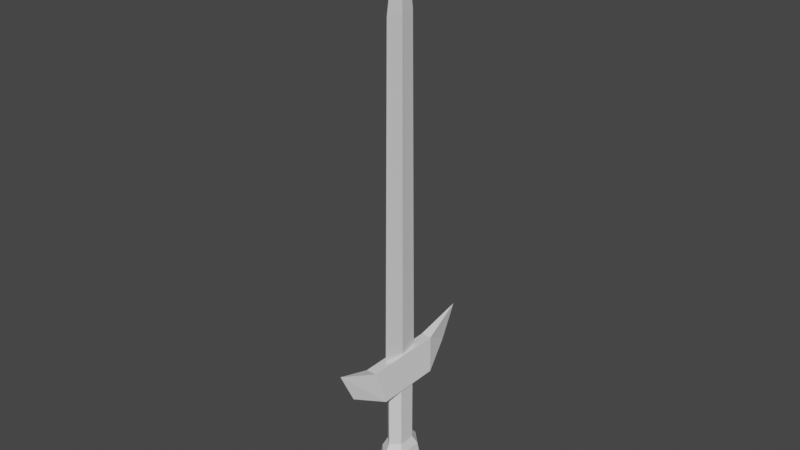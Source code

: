 # Source: sword.blend  (saved by Blender 3.5.10; exported with 4.5.12 LTS)
import bpy
from mathutils import Matrix  # noqa: F401  (used for matrix-valued properties, if any)

bpy.ops.wm.read_factory_settings(use_empty=True)
scene = bpy.context.scene
scene.name = 'Scene'

# ---- world
world_world = bpy.data.worlds.new('World'); scene.world = world_world
world_world.use_nodes = True; world_world.node_tree.nodes.clear()
_N = world_world.node_tree.nodes; _L = world_world.node_tree.links
n0 = _N.new('ShaderNodeOutputWorld'); n0.name = 'World Output'; n0.location = (300, 300)
n1 = _N.new('ShaderNodeBackground'); n1.name = 'Background'; n1.location = (10, 300)
n1.inputs[0].default_value = (0.05088, 0.05088, 0.05088, 1.0)
_L.new(n1.outputs[0], n0.inputs[0])
n0.is_active_output = True
world_world.color = (0.05088, 0.05088, 0.05088)
world_world.use_sun_shadow = False
world_world.sun_shadow_jitter_overblur = 0.0

# ---- meshes
me_cylinder_002 = bpy.data.meshes.new('Cylinder.002')
me_cylinder_002.from_pydata([(-3.974e-09, 1.0, 2.0), (0.0, 0.0, 30.0), (0.0, 1.25, 4.0), (0.0, 4.0, 3.0), (0.0, 1.472, -2.5), (0.0, 1.0, 24.0), (0.2, 0.0, 4.0), (0.0, 5.0, 5.0), (0.0, 1.7, -3.5), (0.15, 0.0, 24.0), (0.6495, 2.0, 2.0), (0.0, -1.25, 4.0), (0.5196, 0.5, 2.0), (0.0, -1.0, 24.0), (-0.2, 0.0, 4.0), (0.3248, 2.4, 4.0), (0.6495, -2.0, 2.0), (-0.15, 0.0, 24.0), (0.0, 1.472, -4.5), (0.3248, -2.5, 4.0), (0.0, 0.85, -5.232), (0.5196, -0.5, 2.0), (0.0, -4.0, 3.0), (0.75, 0.7361, -2.5), (0.0, -5.0, 5.0), (-3.974e-09, -1.0, 2.0), (-0.6495, -2.0, 2.0), (0.866, 0.85, -3.5), (-0.3248, -2.5, 4.0), (0.75, 0.7361, -4.5), (-0.6495, 2.0, 2.0), (-0.5196, -0.5, 2.0), (-0.3248, 2.4, 4.0), (0.433, 0.425, -5.232), (0.75, -0.7361, -2.5), (-0.5196, 0.5, 2.0), (0.866, -0.85, -3.5), (0.75, -0.7361, -4.5), (0.433, -0.425, -5.232), (-1.192e-07, -1.472, -2.5), (-1.49e-07, -1.7, -3.5), (-1.192e-07, -1.472, -4.5), (-7.451e-08, -0.85, -5.232), (-0.75, -0.7361, -2.5), (-0.866, -0.85, -3.5), (-0.75, -0.7361, -4.5), (-0.433, -0.425, -5.232), (-0.75, 0.7361, -2.5), (-0.866, 0.85, -3.5), (-0.75, 0.7361, -4.5), (-0.433, 0.425, -5.232), (0.0, -1.695e-08, -5.5), (-3.974e-09, 1.0, -1.944), (0.0, 1.0, -1.944), (0.5196, 0.5, -1.968), (0.5145, 0.505, -1.956), (0.5196, -0.5, -1.968), (0.5145, -0.505, -1.956), (-3.974e-09, -1.0, -1.944), (-8.528e-08, -1.0, -1.944), (-0.5196, -0.5, -1.968), (-0.5145, -0.505, -1.956), (-0.5196, 0.5, -1.968), (-0.5145, 0.505, -1.956)], [], [(52, 0, 12, 54, 55), (55, 53, 52), (54, 12, 21, 56), (57, 56, 21, 25, 58), (59, 58, 25, 31, 60, 61), (60, 31, 35, 62), (63, 62, 35, 0, 52), (51, 20, 33), (18, 8, 27, 29), (23, 4, 53, 55), (20, 18, 29, 33), (8, 4, 23, 27), (56, 57, 34, 23, 55, 54), (33, 29, 37, 38), (27, 23, 34, 36), (51, 33, 38), (29, 27, 36, 37), (38, 37, 41, 42), (36, 34, 39, 40), (51, 38, 42), (37, 36, 40, 41), (59, 39, 34, 57, 58), (42, 41, 45, 46), (40, 39, 43, 44), (51, 42, 46), (41, 40, 44, 45), (61, 43, 39, 59), (46, 45, 49, 50), (44, 43, 47, 48), (51, 46, 50), (45, 44, 48, 49), (62, 63, 47, 43, 61, 60), (50, 49, 18, 20), (48, 47, 4, 8), (51, 50, 20), (49, 48, 8, 18), (52, 53, 4, 47, 63), (3, 7, 15, 10), (10, 15, 19, 16), (16, 19, 24, 22), (22, 24, 28, 26), (32, 28, 19, 11, 14, 2), (19, 15, 32, 2, 6, 11), (26, 28, 32, 30), (30, 32, 7, 3), (3, 10, 30), (32, 15, 7), (31, 25, 26, 30, 0, 35), (12, 0, 30, 10, 16, 26, 25, 21), (19, 28, 24), (26, 16, 22), (1, 9, 5), (2, 5, 9, 6), (1, 13, 9), (6, 9, 13, 11), (1, 17, 13), (11, 13, 17, 14), (1, 5, 17), (14, 17, 5, 2)])
_uv = me_cylinder_002.uv_layers.new(name='UVMap')
_uv.uv.foreach_set('vector', [0.5278, 0.4052, 0.5279, 0.5569, 0.5086, 0.5565, 0.5086, 0.4039, 0.5088, 0.4044, 0.239, 0.3846, 0.239, 0.3846, 0.239, 0.3846, 0.5086, 0.4039, 0.5086, 0.5565, 0.4702, 0.5565, 0.4702, 0.4039, 0.47, 0.4044, 0.4702, 0.4039, 0.4702, 0.5565, 0.4509, 0.5569, 0.4509, 0.4052, 0.5278, 0.1267, 0.5278, 0.1267, 0.5278, 0.2784, 0.5086, 0.2781, 0.5086, 0.1255, 0.5088, 0.1259, 0.5086, 0.1255, 0.5086, 0.2781, 0.4701, 0.2781, 0.4701, 0.1255, 0.4699, 0.1259, 0.4701, 0.1255, 0.4701, 0.2781, 0.4509, 0.2784, 0.4509, 0.1267, 0.2156, 0.408, 0.239, 0.4309, 0.2156, 0.4313, 0.546, 0.3069, 0.5548, 0.3454, 0.5221, 0.3447, 0.5177, 0.3064, 0.5177, 0.3833, 0.546, 0.3838, 0.5278, 0.4052, 0.5088, 0.4044, 0.5221, 0.2787, 0.546, 0.3069, 0.5177, 0.3064, 0.5057, 0.2784, 0.5548, 0.3454, 0.546, 0.3838, 0.5177, 0.3833, 0.5221, 0.3447, 0.4702, 0.4039, 0.47, 0.4044, 0.4611, 0.3833, 0.5177, 0.3833, 0.5088, 0.4044, 0.5086, 0.4039, 0.5057, 0.2784, 0.5177, 0.3064, 0.4611, 0.3064, 0.473, 0.2784, 0.5221, 0.3447, 0.5177, 0.3833, 0.4611, 0.3833, 0.4567, 0.3447, 0.2156, 0.408, 0.2156, 0.4313, 0.1923, 0.4084, 0.5177, 0.3064, 0.5221, 0.3447, 0.4567, 0.3447, 0.4611, 0.3064, 0.473, 0.2784, 0.4611, 0.3064, 0.4328, 0.3069, 0.4567, 0.2787, 0.4567, 0.3447, 0.4611, 0.3833, 0.4328, 0.3838, 0.424, 0.3454, 0.2156, 0.408, 0.1923, 0.4084, 0.1923, 0.3851, 0.4611, 0.3064, 0.4567, 0.3447, 0.424, 0.3454, 0.4328, 0.3069, 0.4509, 0.4052, 0.4328, 0.3838, 0.4611, 0.3833, 0.47, 0.4044, 0.4509, 0.4052, 0.5221, 0.0003158, 0.546, 0.02847, 0.5177, 0.02792, 0.5057, 0.0, 0.5548, 0.06692, 0.546, 0.1054, 0.5177, 0.1048, 0.5221, 0.06629, 0.2156, 0.408, 0.1923, 0.3851, 0.2156, 0.3846, 0.546, 0.02847, 0.5548, 0.06692, 0.5221, 0.06629, 0.5177, 0.02792, 0.5088, 0.1259, 0.5177, 0.1048, 0.546, 0.1054, 0.5278, 0.1267, 0.5057, 0.0, 0.5177, 0.02792, 0.4611, 0.02792, 0.473, 1.834e-08, 0.5221, 0.06629, 0.5177, 0.1048, 0.4611, 0.1048, 0.4567, 0.06629, 0.2156, 0.408, 0.2156, 0.3846, 0.239, 0.4075, 0.5177, 0.02792, 0.5221, 0.06629, 0.4567, 0.06629, 0.4611, 0.02792, 0.4701, 0.1255, 0.4699, 0.1259, 0.4611, 0.1048, 0.5177, 0.1048, 0.5088, 0.1259, 0.5086, 0.1255, 0.473, 1.834e-08, 0.4611, 0.02792, 0.4328, 0.02847, 0.4567, 0.0003158, 0.4567, 0.06629, 0.4611, 0.1048, 0.4328, 0.1054, 0.424, 0.06692, 0.2156, 0.408, 0.239, 0.4075, 0.239, 0.4309, 0.4611, 0.02792, 0.4567, 0.06629, 0.424, 0.06692, 0.4328, 0.02847, 0.4509, 0.1267, 0.4509, 0.1267, 0.4328, 0.1054, 0.4611, 0.1048, 0.4699, 0.1259, 0.3471, 0.03846, 0.424, 0.0, 0.3853, 0.1, 0.3082, 0.1154, 0.3082, 0.1154, 0.3853, 0.1, 0.3853, 0.2885, 0.3082, 0.2692, 0.3082, 0.2692, 0.3853, 0.2885, 0.424, 0.3846, 0.3471, 0.3462, 0.2312, 0.03846, 0.3082, 0.0, 0.2695, 0.09617, 0.1923, 0.1154, 0.6047, 0.2872, 0.6047, 0.1002, 0.6297, 0.1002, 0.6172, 0.1479, 0.6095, 0.1956, 0.6172, 0.2433, 0.6297, 0.1002, 0.6297, 0.2872, 0.6047, 0.2872, 0.6172, 0.2433, 0.6249, 0.1956, 0.6172, 0.1479, 0.1923, 0.1154, 0.2695, 0.09617, 0.2695, 0.2846, 0.1923, 0.2693, 0.1923, 0.2693, 0.2695, 0.2846, 0.3082, 0.3846, 0.2312, 0.3462, 0.5798, 0.3077, 0.5548, 0.2308, 0.6047, 0.2308, 0.6047, 0.2872, 0.6297, 0.2872, 0.6172, 0.3816, 0.5997, 0.1346, 0.5798, 0.1154, 0.6047, 0.07693, 0.6047, 0.2308, 0.5798, 0.1923, 0.5997, 0.1731, 0.5598, 0.1731, 0.5798, 0.1923, 0.6047, 0.2308, 0.5548, 0.2308, 0.5548, 0.07693, 0.6047, 0.07693, 0.5798, 0.1154, 0.5598, 0.1346, 0.6297, 0.1002, 0.6047, 0.1002, 0.6172, 0.0, 0.6047, 0.07693, 0.5548, 0.07693, 0.5798, 0.0, 0.0511, 0.0, 0.0504, 0.2308, 0.01194, 0.2306, 0.0, 0.9997, 0.01194, 0.2306, 0.0504, 0.2308, 0.04807, 1.0, 0.0511, 0.0, 0.08886, 0.2309, 0.0504, 0.2308, 0.04807, 1.0, 0.0504, 0.2308, 0.08886, 0.2309, 0.09616, 1.0, 0.1473, 0.0, 0.1466, 0.2308, 0.1081, 0.2306, 0.09616, 0.9997, 0.1081, 0.2306, 0.1466, 0.2308, 0.1442, 1.0, 0.1473, 0.0, 0.185, 0.2309, 0.1466, 0.2308, 0.1442, 1.0, 0.1466, 0.2308, 0.185, 0.2309, 0.1923, 1.0])
me_cylinder_002.update()

# ---- objects
ob_sword = bpy.data.objects.new('Sword', me_cylinder_002)

# ---- transforms, parenting, visibility, modifiers, constraints
ob_sword.location = (0.0, 0.0, 0.0)

# ---- collection membership
scene.collection.objects.link(ob_sword)

# ---- scene / render settings (as saved in the file)
scene.frame_start = 1; scene.frame_end = 250; scene.frame_set(1)
scene.render.engine = 'BLENDER_EEVEE_NEXT'
scene.cycles.sampling_pattern = 'TABULATED_SOBOL'
scene.view_settings.view_transform = 'Filmic'
bpy.context.view_layer.update()

# ---- added for rendering (the .blend has no active camera and no usable light): camera, sun
cam_auto = bpy.data.cameras.new('AutoCamera')
cam_auto.lens = 50.0
cam_auto.sensor_width = 36.0
cam_auto.clip_end = 1000.0
ob_auto_camera = bpy.data.objects.new('AutoCamera', cam_auto)
scene.collection.objects.link(ob_auto_camera)
ob_auto_camera.location = (34.1613, -40.9936, 39.5791)
ob_auto_camera.rotation_euler = (1.09748, -7.21219e-08, 0.694738)
scene.camera = ob_auto_camera
light_auto_sun = bpy.data.lights.new('AutoSun', 'SUN')
light_auto_sun.energy = 3.0
light_auto_sun.angle = 0.0523599
ob_auto_sun = bpy.data.objects.new('AutoSun', light_auto_sun)
scene.collection.objects.link(ob_auto_sun)
ob_auto_sun.rotation_euler = (0.872665, 0.174533, 0.523599)
bpy.context.view_layer.update()
